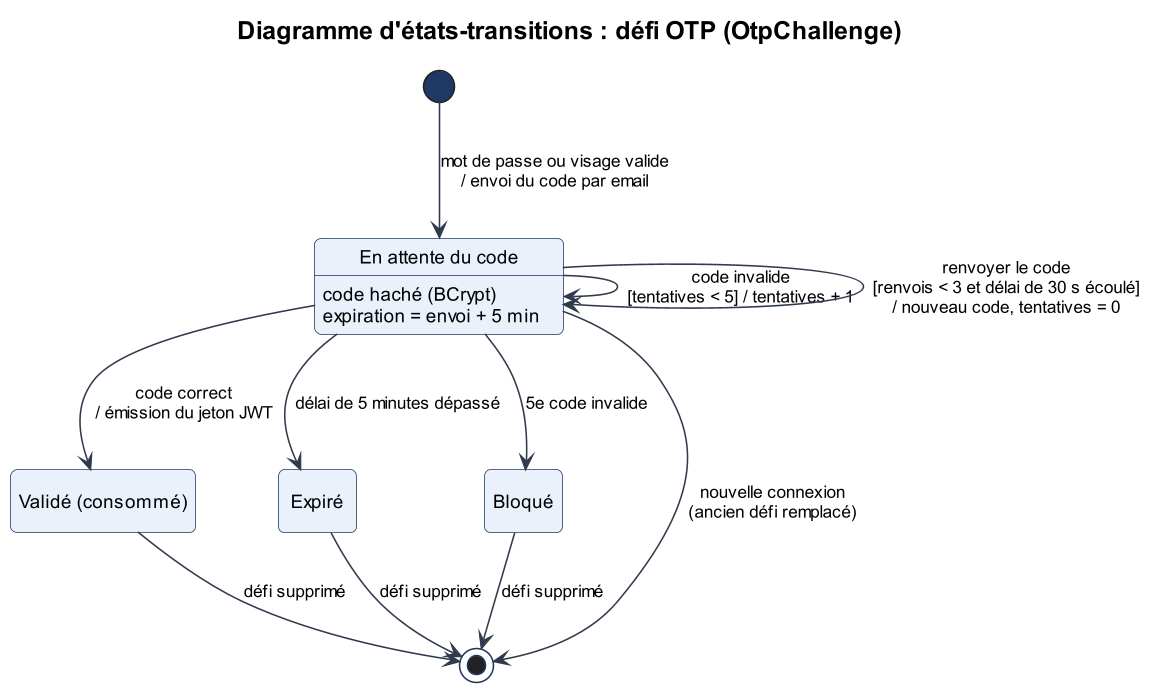

The diagram above was rendered by PlantUML. Its source (embedded in the PNG):
@startuml 26_etat_defi_otp
!include _style.iuml
title Diagramme d'états-transitions : défi OTP (OtpChallenge)
hide empty description

state "En attente du code" as Attente : code haché (BCrypt)\nexpiration = envoi + 5 min
state "Validé (consommé)" as Valide
state "Expiré" as Expire
state "Bloqué" as Bloque

[*] --> Attente : mot de passe ou visage valide\n/ envoi du code par email
Attente --> Attente : code invalide\n[tentatives < 5] / tentatives + 1
Attente --> Attente : renvoyer le code\n[renvois < 3 et délai de 30 s écoulé]\n/ nouveau code, tentatives = 0
Attente --> Valide : code correct\n/ émission du jeton JWT
Attente --> Expire : délai de 5 minutes dépassé
Attente --> Bloque : 5e code invalide
Attente --> [*] : nouvelle connexion\n(ancien défi remplacé)
Valide --> [*] : défi supprimé
Expire --> [*] : défi supprimé
Bloque --> [*] : défi supprimé
@enduml